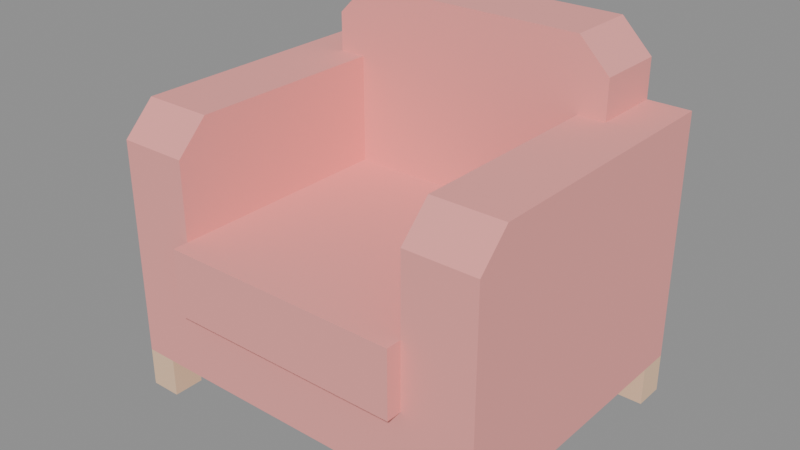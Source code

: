 # Source: loungeChair.blend  (saved by Blender 5.2.44; exported with 4.5.12 LTS)
import bpy
from mathutils import Matrix  # noqa: F401  (used for matrix-valued properties, if any)

bpy.ops.wm.read_factory_settings(use_empty=True)
scene = bpy.context.scene
scene.name = 'Scene'

# ---- materials (node trees are filled in below, after node groups)
mat_carpet = bpy.data.materials.new('carpet')
mat_carpet.use_backface_culling = True
mat_carpet.diffuse_color = (0.9434, 0.3672, 0.3426, 1.0)
mat_wood = bpy.data.materials.new('wood')
mat_wood.use_backface_culling = True
mat_wood.diffuse_color = (0.8962, 0.6016, 0.3932, 1.0)

# ---- material node trees
mat_carpet.use_nodes = True; mat_carpet.node_tree.nodes.clear()
_N = mat_carpet.node_tree.nodes; _L = mat_carpet.node_tree.links
n0 = _N.new('ShaderNodeBsdfPrincipled'); n0.name = 'Principled BSDF'; n0.location = (10, 300)
n0.inputs[0].default_value = (0.9434, 0.3672, 0.3426, 1.0)
n0.inputs[2].default_value = 1.0
n0.inputs[10].default_value = 0.005
n1 = _N.new('ShaderNodeOutputMaterial'); n1.name = 'Material Output'; n1.location = (300, 300)
_L.new(n0.outputs[0], n1.inputs[0])
n1.is_active_output = True
mat_wood.use_nodes = True; mat_wood.node_tree.nodes.clear()
_N = mat_wood.node_tree.nodes; _L = mat_wood.node_tree.links
n0 = _N.new('ShaderNodeBsdfPrincipled'); n0.name = 'Principled BSDF'; n0.location = (10, 300)
n0.inputs[0].default_value = (0.8962, 0.6016, 0.3932, 1.0)
n0.inputs[2].default_value = 1.0
n0.inputs[10].default_value = 0.005
n1 = _N.new('ShaderNodeOutputMaterial'); n1.name = 'Material Output'; n1.location = (300, 300)
_L.new(n0.outputs[0], n1.inputs[0])
n1.is_active_output = True

# ---- meshes
me_mesh_loungechair = bpy.data.meshes.new('Mesh loungeChair')
me_mesh_loungechair.from_pydata([(0.3998, 0.02, 0.33), (0.3998, 0.02, 0.23), (0.3998, 0.06, 0.37), (0.3998, 0.3198, 0.23), (0.3998, 0.3198, 0.37), (0.05509, 0.3198, 0.42), (0.05509, 0.3198, 0.37), (0.05509, 0.41, 0.42), (0.05509, 0.41, 0.37), (0.4349, 0.3198, 0.42), (0.3949, 0.3198, 0.46), (0.4349, 0.41, 0.42), (0.3949, 0.41, 0.46), (0.3998, 0.06, 0.37), (0.3998, 0.3198, 0.37), (0.49, 0.06, 0.37), (0.4349, 0.3198, 0.37), (0.4349, 0.41, 0.37), (0.49, 0.41, 0.37), (0.49, 0.02, 0.33), (0.3998, 0.02, 0.33), (0.49, 0.06, 0.37), (0.3998, 0.06, 0.37), (0.09509, 0.3198, 0.46), (0.09509, 0.41, 0.46), (0.3949, 0.3198, 0.46), (0.3949, 0.41, 0.46), (0.49, 0.02, 0.05), (0.49, 0.02, 0.33), (0.49, 0.06, 0.05), (0.49, 0.06, 0.37), (0.49, 0.37, 0.05), (0.49, 0.41, 0.37), (0.49, 0.41, 0.05), (1.128e-17, 0.02, 0.33), (1.798e-17, 0.02, 0.05), (1.128e-17, 0.06, 0.37), (1.798e-17, 0.06, 0.05), (0.0, 0.41, 0.37), (8.516e-16, 0.37, 0.05), (8.516e-16, 0.41, 0.05), (8.516e-16, 0.41, 0.05), (0.04, 0.41, 0.05), (0.0, 0.41, 0.37), (0.45, 0.41, 0.05), (0.05509, 0.41, 0.37), (0.49, 0.41, 0.37), (0.49, 0.41, 0.05), (0.4349, 0.41, 0.37), (0.05509, 0.41, 0.42), (0.4349, 0.41, 0.42), (0.09509, 0.41, 0.46), (0.3949, 0.41, 0.46), (0.04, 0.41, 0.05), (0.04, 0.37, 0.05), (0.45, 0.41, 0.05), (0.45, 0.06, 0.05), (0.45, 0.37, 0.05), (0.49, 0.06, 0.05), (0.49, 0.37, 0.05), (0.45, 0.02, 0.05), (0.04, 0.02, 0.05), (0.04, 0.06, 0.05), (8.516e-16, 0.37, 0.05), (1.798e-17, 0.06, 0.05), (0.09017, 0.0, 0.23), (0.09017, 0.02, 0.23), (0.3998, 0.0, 0.23), (0.09017, 0.3198, 0.23), (0.3998, 0.3198, 0.23), (0.3998, 0.02, 0.23), (0.3998, 0.0, 0.1448), (0.09017, 0.0, 0.1448), (0.3998, 0.0, 0.23), (0.09017, 0.0, 0.23), (0.49, 0.02, 0.05), (0.45, 0.02, 0.05), (0.49, 0.02, 0.33), (0.3998, 0.02, 0.1448), (0.04, 0.02, 0.05), (1.798e-17, 0.02, 0.05), (0.3998, 0.02, 0.23), (0.3998, 0.02, 0.33), (0.09017, 0.02, 0.1448), (1.128e-17, 0.02, 0.33), (0.09017, 0.02, 0.23), (0.09017, 0.02, 0.33), (1.128e-17, 0.06, 0.37), (0.05509, 0.3198, 0.37), (0.09017, 0.06, 0.37), (0.09017, 0.3198, 0.37), (0.05509, 0.41, 0.37), (0.0, 0.41, 0.37), (0.09017, 0.02, 0.33), (1.128e-17, 0.02, 0.33), (0.09017, 0.06, 0.37), (1.128e-17, 0.06, 0.37), (0.09017, 0.02, 0.23), (0.09017, 0.02, 0.33), (0.09017, 0.3198, 0.23), (0.09017, 0.06, 0.37), (0.09017, 0.3198, 0.37), (0.09509, 0.3198, 0.46), (0.05509, 0.3198, 0.42), (0.09509, 0.41, 0.46), (0.05509, 0.41, 0.42), (0.4349, 0.3198, 0.37), (0.3998, 0.3198, 0.37), (0.4349, 0.3198, 0.42), (0.09017, 0.3198, 0.37), (0.05509, 0.3198, 0.37), (0.05509, 0.3198, 0.42), (0.3949, 0.3198, 0.46), (0.09509, 0.3198, 0.46), (0.09017, 0.3198, 0.23), (0.3998, 0.3198, 0.23), (0.4349, 0.3198, 0.37), (0.4349, 0.3198, 0.42), (0.4349, 0.41, 0.37), (0.4349, 0.41, 0.42), (0.09017, 0.0, 0.23), (0.09017, 0.0, 0.1448), (0.09017, 0.02, 0.23), (0.09017, 0.02, 0.1448), (0.09017, 0.02, 0.1448), (0.09017, 0.0, 0.1448), (0.3998, 0.02, 0.1448), (0.3998, 0.0, 0.1448), (0.3998, 0.0, 0.1448), (0.3998, 0.0, 0.23), (0.3998, 0.02, 0.1448), (0.3998, 0.02, 0.23), (0.49, 0.02, 0.05), (0.49, 0.06, 0.05), (0.49, 0.37, 0.05), (0.49, 0.41, 0.05), (1.798e-17, 0.02, 0.05), (1.798e-17, 0.06, 0.05), (8.516e-16, 0.37, 0.05), (8.516e-16, 0.41, 0.05), (8.516e-16, 0.41, 0.05), (0.04, 0.41, 0.05), (0.45, 0.41, 0.05), (0.49, 0.41, 0.05), (0.49, 0.02, 0.05), (0.45, 0.02, 0.05), (0.04, 0.02, 0.05), (1.798e-17, 0.02, 0.05), (0.45, 0.41, 9.024e-17), (0.45, 0.37, 9.024e-17), (0.49, 0.41, 9.024e-17), (0.49, 0.37, 9.024e-17), (0.45, 0.41, 9.024e-17), (0.49, 0.41, 9.024e-17), (0.49, 0.37, 9.024e-17), (0.49, 0.41, 9.024e-17), (0.49, 0.37, 9.024e-17), (0.45, 0.37, 9.024e-17), (0.49, 0.37, 0.05), (0.45, 0.37, 0.05), (0.45, 0.37, 0.05), (0.45, 0.37, 9.024e-17), (0.45, 0.41, 0.05), (0.45, 0.41, 9.024e-17), (0.49, 0.02, 0.0), (0.45, 0.02, 0.0), (0.04, 0.37, 9.024e-17), (8.516e-16, 0.37, 9.024e-17), (0.04, 0.37, 0.05), (8.516e-16, 0.37, 0.05), (8.516e-16, 0.37, 9.024e-17), (8.516e-16, 0.41, 9.024e-17), (1.798e-17, 0.06, 0.0), (1.798e-17, 0.02, 0.0), (0.04, 0.06, 0.0), (0.04, 0.02, 0.0), (0.45, 0.02, 0.05), (0.45, 0.02, 0.0), (0.45, 0.06, 0.05), (0.45, 0.06, 0.0), (1.798e-17, 0.02, 0.0), (1.798e-17, 0.06, 0.0), (0.45, 0.06, 0.0), (0.49, 0.06, 0.0), (0.45, 0.06, 0.05), (0.49, 0.06, 0.05), (1.798e-17, 0.06, 0.0), (0.04, 0.06, 0.0), (1.798e-17, 0.06, 0.05), (0.04, 0.06, 0.05), (0.04, 0.02, 0.0), (0.04, 0.02, 0.05), (0.04, 0.06, 0.0), (0.04, 0.06, 0.05), (0.49, 0.02, 0.0), (0.49, 0.06, 0.0), (0.45, 0.06, 0.0), (0.45, 0.02, 0.0), (0.49, 0.06, 0.0), (0.49, 0.02, 0.0), (8.516e-16, 0.41, 9.024e-17), (0.04, 0.41, 9.024e-17), (0.04, 0.37, 9.024e-17), (0.04, 0.37, 0.05), (0.04, 0.41, 9.024e-17), (0.04, 0.41, 0.05), (8.516e-16, 0.41, 9.024e-17), (8.516e-16, 0.37, 9.024e-17), (0.04, 0.41, 9.024e-17), (0.04, 0.37, 9.024e-17), (0.04, 0.02, 0.0), (1.798e-17, 0.02, 0.0)], [], [(2, 1, 0), (1, 2, 3), (3, 2, 4), (7, 6, 5), (6, 7, 8), (11, 10, 9), (10, 11, 12), (15, 14, 13), (14, 15, 16), (16, 15, 17), (17, 15, 18), (21, 20, 19), (20, 21, 22), (25, 24, 23), (24, 25, 26), (29, 28, 27), (28, 29, 30), (30, 29, 31), (30, 31, 32), (32, 31, 33), (36, 35, 34), (35, 36, 37), (37, 36, 38), (37, 38, 39), (39, 38, 40), (43, 42, 41), (42, 43, 44), (44, 43, 45), (46, 44, 45), (44, 46, 47), (46, 45, 48), (49, 48, 45), (48, 49, 50), (50, 49, 51), (50, 51, 52), (55, 54, 53), (54, 55, 56), (56, 55, 57), (56, 57, 58), (58, 57, 59), (60, 54, 56), (61, 54, 60), (62, 54, 61), (62, 63, 54), (63, 62, 64), (67, 66, 65), (66, 67, 68), (68, 67, 69), (69, 67, 70), (73, 72, 71), (72, 73, 74), (77, 76, 75), (76, 77, 78), (76, 78, 79), (79, 78, 80), (78, 77, 81), (81, 77, 82), (83, 80, 78), (80, 83, 84), (84, 83, 85), (84, 85, 86), (89, 88, 87), (88, 89, 90), (91, 87, 88), (87, 91, 92), (95, 94, 93), (94, 95, 96), (99, 98, 97), (98, 99, 100), (100, 99, 101), (104, 103, 102), (103, 104, 105), (108, 107, 106), (107, 108, 109), (109, 108, 110), (110, 108, 111), (111, 108, 112), (111, 112, 113), (114, 107, 109), (107, 114, 115), (118, 117, 116), (117, 118, 119), (122, 121, 120), (121, 122, 123), (126, 125, 124), (125, 126, 127), (130, 129, 128), (129, 130, 131), (150, 149, 148), (149, 150, 151), (142, 153, 152), (153, 142, 143), (155, 134, 154), (134, 155, 135), (158, 157, 156), (157, 158, 159), (162, 161, 160), (161, 162, 163), (144, 165, 164), (165, 144, 145), (168, 167, 166), (167, 168, 169), (139, 170, 138), (170, 139, 171), (174, 173, 172), (173, 174, 175), (178, 177, 176), (177, 178, 179), (137, 180, 136), (180, 137, 181), (184, 183, 182), (183, 184, 185), (188, 187, 186), (187, 188, 189), (192, 191, 190), (191, 192, 193), (195, 132, 194), (132, 195, 133), (198, 197, 196), (197, 198, 199), (140, 201, 200), (201, 140, 141), (204, 203, 202), (203, 204, 205), (208, 207, 206), (207, 208, 209), (146, 211, 210), (211, 146, 147)])
me_mesh_loungechair.polygons.foreach_set('use_smooth', [0, 0, 0, 0, 0, 0, 0, 0, 0, 0, 0, 0, 0, 0, 0, 0, 0, 0, 0, 0, 0, 0, 0, 0, 0, 0, 0, 0, 0, 0, 1, 0, 0, 0, 0, 0, 0, 1, 0, 0, 0, 0, 1, 0, 0, 0, 0, 0, 1, 0, 0, 0, 0, 0, 0, 0, 0, 0, 0, 0, 0, 0, 0, 0, 0, 0, 0, 0, 0, 0, 0, 0, 0, 0, 0, 0, 0, 0, 0, 0, 0, 0, 0, 0, 0, 0, 0, 0, 0, 0, 0, 0, 0, 0, 0, 0, 0, 0, 0, 0, 0, 0, 0, 0, 0, 0, 0, 0, 0, 0, 0, 0, 0, 0, 0, 0, 0, 0, 0, 0, 0, 0, 0, 0, 0, 0, 0, 0])
me_mesh_loungechair.polygons.foreach_set('material_index', [0, 0, 0, 0, 0, 0, 0, 0, 0, 0, 0, 0, 0, 0, 0, 0, 0, 0, 0, 0, 0, 0, 0, 0, 0, 0, 0, 0, 0, 0, 0, 0, 0, 0, 0, 0, 0, 0, 0, 0, 0, 0, 0, 0, 0, 0, 0, 0, 0, 0, 0, 0, 0, 0, 0, 0, 0, 0, 0, 0, 0, 0, 0, 0, 0, 0, 0, 0, 0, 0, 0, 0, 0, 0, 0, 0, 0, 0, 0, 0, 0, 0, 0, 0, 0, 0, 0, 0, 1, 1, 1, 1, 1, 1, 1, 1, 1, 1, 1, 1, 1, 1, 1, 1, 1, 1, 1, 1, 1, 1, 1, 1, 1, 1, 1, 1, 1, 1, 1, 1, 1, 1, 1, 1, 1, 1, 1, 1])
_uv = me_mesh_loungechair.uv_layers.new(name='UVMap')
_uv.uv.foreach_set('vector', [-2.362, 14.57, -0.7874, 9.055, -0.7874, 12.99, -0.7874, 9.055, -2.362, 14.57, -12.59, 9.055, -12.59, 9.055, -2.362, 14.57, -12.59, 14.57, -16.14, 16.54, -12.59, 14.57, -12.59, 16.54, -12.59, 14.57, -16.14, 16.54, -16.14, 14.57, 16.14, -0.4152, 12.59, 1.812, 12.59, -0.4152, 12.59, 1.812, 16.14, -0.4152, 16.14, 1.812, 19.29, 2.362, 15.74, 12.59, 15.74, 2.362, 15.74, 12.59, 19.29, 2.362, 17.12, 12.59, 17.12, 12.59, 19.29, 2.362, 17.12, 16.14, 17.12, 16.14, 19.29, 2.362, 19.29, 16.14, 19.29, 11.97, 15.74, 9.744, 19.29, 9.744, 15.74, 9.744, 19.29, 11.97, 15.74, 11.97, 15.55, 12.59, 3.744, 16.14, 3.744, 12.59, 3.744, 16.14, 15.55, 12.59, 15.55, 16.14, 2.362, 1.969, 0.7874, 12.99, 0.7874, 1.969, 0.7874, 12.99, 2.362, 1.969, 2.362, 14.57, 2.362, 14.57, 2.362, 1.969, 14.57, 1.969, 2.362, 14.57, 14.57, 1.969, 16.14, 14.57, 16.14, 14.57, 14.57, 1.969, 16.14, 1.969, -2.362, 14.57, -0.7874, 1.969, -0.7874, 12.99, -0.7874, 1.969, -2.362, 14.57, -2.362, 1.969, -2.362, 1.969, -2.362, 14.57, -16.14, 14.57, -2.362, 1.969, -16.14, 14.57, -14.57, 1.969, -14.57, 1.969, -16.14, 14.57, -16.14, 1.969, -5.987e-15, 14.57, -1.575, 1.969, -3.952e-14, 1.969, -1.575, 1.969, -5.987e-15, 14.57, -17.72, 1.969, -17.72, 1.969, -5.987e-15, 14.57, -2.169, 14.57, -19.29, 14.57, -17.72, 1.969, -2.169, 14.57, -17.72, 1.969, -19.29, 14.57, -19.29, 1.969, -19.29, 14.57, -2.169, 14.57, -17.12, 14.57, -2.169, 16.54, -17.12, 14.57, -2.169, 14.57, -17.12, 14.57, -2.169, 16.54, -17.12, 16.54, -17.12, 16.54, -2.169, 16.54, -3.744, 18.11, -17.12, 16.54, -3.744, 18.11, -15.55, 18.11, -17.72, 16.14, -1.575, 14.57, -1.575, 16.14, -1.575, 14.57, -17.72, 16.14, -17.72, 2.362, -17.72, 2.362, -17.72, 16.14, -17.72, 14.57, -17.72, 2.362, -17.72, 14.57, -19.29, 2.362, -19.29, 2.362, -17.72, 14.57, -19.29, 14.57, -17.72, 0.7874, -1.575, 14.57, -17.72, 2.362, -1.575, 0.7874, -1.575, 14.57, -17.72, 0.7874, -1.575, 2.362, -1.575, 14.57, -1.575, 0.7874, -1.575, 2.362, -3.345e-14, 14.57, -1.575, 14.57, -3.345e-14, 14.57, -1.575, 2.362, -6.302e-16, 2.362, 15.74, 0.0, 3.55, 0.7874, 3.55, 0.0, 3.55, 0.7874, 15.74, 0.0, 3.55, 12.59, 3.55, 12.59, 15.74, 0.0, 15.74, 12.59, 15.74, 12.59, 15.74, 0.0, 15.74, 0.7874, 15.74, 9.055, 3.55, 5.701, 15.74, 5.701, 3.55, 5.701, 15.74, 9.055, 3.55, 9.055, 19.29, 12.99, 17.72, 1.969, 19.29, 1.969, 17.72, 1.969, 19.29, 12.99, 15.74, 5.701, 17.72, 1.969, 15.74, 5.701, 1.575, 1.969, 1.575, 1.969, 15.74, 5.701, 7.077e-16, 1.969, 15.74, 5.701, 19.29, 12.99, 15.74, 9.055, 15.74, 9.055, 19.29, 12.99, 15.74, 12.99, 3.55, 5.701, 7.077e-16, 1.969, 15.74, 5.701, 7.077e-16, 1.969, 3.55, 5.701, 4.441e-16, 12.99, 4.441e-16, 12.99, 3.55, 5.701, 3.55, 9.055, 4.441e-16, 12.99, 3.55, 9.055, 3.55, 12.99, 3.55, 2.362, 2.169, 12.59, -9.152e-15, 2.362, 2.169, 12.59, 3.55, 2.362, 3.55, 12.59, 2.169, 16.14, -9.152e-15, 2.362, 2.169, 12.59, -9.152e-15, 2.362, 2.169, 16.14, -9.596e-15, 16.14, 3.55, 11.97, 4.441e-16, 9.744, 3.55, 9.744, 4.441e-16, 9.744, 3.55, 11.97, 4.441e-16, 11.97, 12.59, 9.055, 0.7874, 12.99, 0.7874, 9.055, 0.7874, 12.99, 12.59, 9.055, 2.362, 14.57, 2.362, 14.57, 12.59, 9.055, 12.59, 14.57, -16.14, 15.45, -12.59, 13.23, -12.59, 15.45, -12.59, 13.23, -16.14, 15.45, -16.14, 13.23, 17.12, 16.54, 15.74, 14.57, 17.12, 14.57, 15.74, 14.57, 17.12, 16.54, 3.55, 14.57, 3.55, 14.57, 17.12, 16.54, 2.169, 14.57, 2.169, 14.57, 17.12, 16.54, 2.169, 16.54, 2.169, 16.54, 17.12, 16.54, 15.55, 18.11, 2.169, 16.54, 15.55, 18.11, 3.744, 18.11, 3.55, 9.055, 15.74, 14.57, 3.55, 14.57, 15.74, 14.57, 3.55, 9.055, 15.74, 9.055, 16.14, 14.57, 12.59, 16.54, 12.59, 14.57, 12.59, 16.54, 16.14, 14.57, 16.14, 16.54, -0.7874, 9.055, 0.0, 5.701, 0.0, 9.055, 0.0, 5.701, -0.7874, 9.055, -0.7874, 5.701, -15.74, 0.7874, -3.55, 0.0, -3.55, 0.7874, -3.55, 0.0, -15.74, 0.7874, -15.74, 0.0, 0.7874, 5.701, 0.0, 9.055, 0.0, 5.701, 0.0, 9.055, 0.7874, 5.701, 0.7874, 9.055, -19.29, 16.14, -17.72, 14.57, -17.72, 16.14, -17.72, 14.57, -19.29, 16.14, -19.29, 14.57, -17.72, 1.969, -19.29, 0.0, -17.72, 0.0, -19.29, 0.0, -17.72, 1.969, -19.29, 1.969, 16.14, 0.0, 14.57, 1.969, 14.57, 0.0, 14.57, 1.969, 16.14, 0.0, 16.14, 1.969, 19.29, 1.969, 17.72, 0.0, 19.29, 0.0, 17.72, 0.0, 19.29, 1.969, 17.72, 1.969, -16.14, 1.969, -14.57, 0.0, -14.57, 1.969, -14.57, 0.0, -16.14, 1.969, -16.14, 0.0, 19.29, 1.969, 17.72, 0.0, 19.29, 0.0, 17.72, 0.0, 19.29, 1.969, 17.72, 1.969, 1.575, 1.969, 3.353e-14, 0.0, 1.575, 0.0, 3.353e-14, 0.0, 1.575, 1.969, 3.353e-14, 1.969, -16.14, 1.969, -14.57, 0.0, -14.57, 1.969, -14.57, 0.0, -16.14, 1.969, -16.14, 0.0, -1.575, 2.362, -7.077e-16, 0.7874, -7.077e-16, 2.362, -7.077e-16, 0.7874, -1.575, 2.362, -1.575, 0.7874, -2.362, 1.969, -0.7874, 0.0, -0.7874, 1.969, -0.7874, 0.0, -2.362, 1.969, -2.362, 0.0, -2.362, 1.969, -0.7874, 0.0, -0.7874, 1.969, -0.7874, 0.0, -2.362, 1.969, -2.362, 0.0, -17.72, 1.969, -19.29, 0.0, -17.72, 0.0, -19.29, 0.0, -17.72, 1.969, -19.29, 1.969, -7.077e-16, 1.969, -1.575, 0.0, -7.077e-16, 0.0, -1.575, 0.0, -7.077e-16, 1.969, -1.575, 1.969, 2.362, 0.0, 0.7874, 1.969, 0.7874, 0.0, 0.7874, 1.969, 2.362, 0.0, 2.362, 1.969, 2.362, 0.0, 0.7874, 1.969, 0.7874, 0.0, 0.7874, 1.969, 2.362, 0.0, 2.362, 1.969, -19.29, 2.362, -17.72, 0.7874, -17.72, 2.362, -17.72, 0.7874, -19.29, 2.362, -19.29, 0.7874, -3.952e-14, 1.969, -1.575, 0.0, -3.353e-14, 0.0, -1.575, 0.0, -3.952e-14, 1.969, -1.575, 1.969, 16.14, 0.0, 14.57, 1.969, 14.57, 0.0, 14.57, 1.969, 16.14, 0.0, 16.14, 1.969, -1.575, 16.14, -3.353e-14, 14.57, -3.353e-14, 16.14, -3.353e-14, 14.57, -1.575, 16.14, -1.575, 14.57, 1.575, 1.969, 7.077e-16, 0.0, 1.575, 0.0, 7.077e-16, 0.0, 1.575, 1.969, 7.077e-16, 1.969])
me_mesh_loungechair.materials.append(mat_carpet)
me_mesh_loungechair.materials.append(mat_wood)
me_mesh_loungechair.update()
me_mesh_loungechair.normals_split_custom_set([tuple(v) for v in zip(*[iter([-1.0, -1.863e-06, 0.0, -1.0, -1.863e-06, 0.0, -1.0, -1.863e-06, 0.0, -1.0, 0.0, 0.0, -1.0, 0.0, 0.0, -1.0, 0.0, 0.0, -1.0, 0.0, 0.0, -1.0, 0.0, 0.0, -1.0, 0.0, 0.0, -1.0, 0.0, 0.0, -1.0, 0.0, 0.0, -1.0, 0.0, 0.0, -1.0, 0.0, 0.0, -1.0, 0.0, 0.0, -1.0, 0.0, 0.0, 0.7071, 0.0, 0.7071, 0.7071, 0.0, 0.7071, 0.7071, 0.0, 0.7071, 0.7071, 0.0, 0.7071, 0.7071, 0.0, 0.7071, 0.7071, 0.0, 0.7071, 0.0, 0.0, 1.0, 0.0, 0.0, 1.0, 0.0, 0.0, 1.0, 0.0, 0.0, 1.0, 0.0, 0.0, 1.0, 0.0, 0.0, 1.0, 0.0, 0.0, 1.0, 0.0, 0.0, 1.0, 0.0, 0.0, 1.0, 0.0, 0.0, 1.0, 0.0, 0.0, 1.0, 0.0, 0.0, 1.0, 0.0, -0.7071, 0.7071, 0.0, -0.7071, 0.7071, 0.0, -0.7071, 0.7071, 0.0, -0.7071, 0.7071, 0.0, -0.7071, 0.7071, 0.0, -0.7071, 0.7071, 0.0, 0.0, 1.0, 0.0, 0.0, 1.0, 0.0, 0.0, 1.0, 0.0, 0.0, 1.0, 0.0, 0.0, 1.0, 0.0, 0.0, 1.0, 1.0, 0.0, 0.0, 1.0, 0.0, 0.0, 1.0, 0.0, 0.0, 1.0, 0.0, 0.0, 1.0, 0.0, 0.0, 1.0, 0.0, 0.0, 1.0, 0.0, 0.0, 1.0, 0.0, 0.0, 1.0, 0.0, 0.0, 1.0, 0.0, 0.0, 1.0, 0.0, 0.0, 1.0, 0.0, 0.0, 1.0, 0.0, 0.0, 1.0, 0.0, 0.0, 1.0, 0.0, 0.0, -1.0, 2.391e-17, -2.391e-17, -1.0, 2.391e-17, -2.391e-17, -1.0, 2.391e-17, -2.391e-17, -1.0, 0.0, -2.092e-17, -1.0, 0.0, -2.092e-17, -1.0, 0.0, -2.092e-17, -1.0, -3.223e-17, -2.092e-17, -1.0, -3.223e-17, -2.092e-17, -1.0, -3.223e-17, -2.092e-17, -1.0, 2.689e-15, -2.997e-15, -1.0, 2.689e-15, -2.997e-15, -1.0, 2.689e-15, -2.997e-15, -1.0, 0.0, -2.661e-15, -1.0, 0.0, -2.661e-15, -1.0, 0.0, -2.661e-15, 0.0, 1.0, 0.0, 0.0, 1.0, 0.0, 0.0, 1.0, 0.0, 0.0, 1.0, 0.0, 0.0, 1.0, 0.0, 0.0, 1.0, 0.0, 0.0, 1.0, 8.453e-07, 0.0, 1.0, 8.453e-07, 0.0, 1.0, 8.453e-07, 0.0, 1.0, -2.141e-07, 0.0, 1.0, -2.141e-07, 0.0, 1.0, -2.141e-07, 0.0, 1.0, 0.0, 0.0, 1.0, 0.0, 0.0, 1.0, 0.0, 4.767e-05, 1.0, -4.371e-08, -4.797e-05, 1.0, -4.371e-08, -4.797e-05, 1.0, -4.371e-08, 0.0, 1.0, 0.0, 0.0, 1.0, 0.0, 0.0, 1.0, 0.0, 0.0, 1.0, 0.0, 0.0, 1.0, 0.0, 0.0, 1.0, 0.0, 0.0, 1.0, -7.356e-07, 0.0, 1.0, -7.356e-07, 0.0, 1.0, -7.356e-07, 0.0, 1.0, 1.242e-06, 0.0, 1.0, 1.242e-06, 0.0, 1.0, 1.242e-06, 0.0, 0.0, -1.0, 0.0, 0.0, -1.0, 0.0, 0.0, -1.0, 0.0, 0.0, -1.0, 0.0, 0.0, -1.0, 0.0, 0.0, -1.0, 4.371e-08, -4.797e-05, -1.0, 4.371e-08, 4.767e-05, -1.0, 4.371e-08, 4.797e-05, -1.0, 0.0, 0.0, -1.0, 0.0, 0.0, -1.0, 0.0, 0.0, -1.0, 0.0, 0.0, -1.0, 0.0, 0.0, -1.0, 0.0, 0.0, -1.0, 1.136e-07, 0.0, -1.0, 1.136e-07, 0.0, -1.0, 1.136e-07, 0.0, -1.0, 0.0, 0.0, -1.0, 0.0, 0.0, -1.0, 0.0, 0.0, -1.0, -4.777e-05, -2.291e-09, -1.0, 4.777e-05, 2.291e-09, -1.0, -4.777e-05, -2.291e-09, -1.0, 0.0, 0.0, -1.0, 0.0, 0.0, -1.0, 0.0, 0.0, -1.0, 0.0, 0.0, -1.0, 0.0, 0.0, -1.0, 0.0, 0.0, -1.0, 0.0, 0.0, 1.0, 0.0, 0.0, 1.0, 0.0, 0.0, 1.0, 0.0, 0.0, 1.0, 0.0, 0.0, 1.0, 0.0, 0.0, 1.0, 0.0, 0.0, 1.0, 0.0, 0.0, 1.0, 0.0, 0.0, 1.0, -4.371e-08, 4.767e-05, 1.0, -4.371e-08, -4.797e-05, 1.0, -4.371e-08, -4.797e-05, 1.0, 0.0, -1.0, 0.0, 0.0, -1.0, 0.0, 0.0, -1.0, 0.0, 0.0, -1.0, 0.0, 0.0, -1.0, 0.0, 0.0, -1.0, 0.0, 0.0, -1.0, 0.0, 0.0, -1.0, 0.0, 0.0, -1.0, 0.0, 0.0, -1.0, 0.0, 0.0, -1.0, 0.0, 0.0, -1.0, 0.0, 0.0, -1.0, 0.0, 0.0, -1.0, 0.0, 0.0, -1.0, 0.0, 0.0, -1.0, 0.0, 0.0, -1.0, 0.0, 0.0, -1.0, 0.0, 0.0, -1.0, 0.0, 0.0, -1.0, 0.0, 0.0, -1.0, 0.0, 0.0, -1.0, 0.0, 0.0, -1.0, 0.0, 0.0, -1.0, 0.0, 0.0, -1.0, 0.0, 0.0, -1.0, 0.0, 0.0, -1.0, 0.0, 0.0, -1.0, 0.0, 0.0, -1.0, 0.0, 0.0, -1.0, 0.0, 0.0, -1.0, 0.0, 0.0, -1.0, 0.0, 0.0, -1.0, 0.0, 0.0, -1.0, 0.0, 0.0, -1.0, 0.0, 0.0, -1.0, 0.0, 0.0, 0.0, 1.0, 0.0, 0.0, 1.0, 0.0, 0.0, 1.0, 0.0, 0.0, 1.0, 0.0, 0.0, 1.0, 0.0, 0.0, 1.0, 3e-06, 0.0, 1.0, 3e-06, 0.0, 1.0, 3e-06, 0.0, 1.0, 0.0, 0.0, 1.0, 0.0, 0.0, 1.0, 0.0, 0.0, 1.0, 0.0, -0.7071, 0.7071, 0.0, -0.7071, 0.7071, 0.0, -0.7071, 0.7071, 0.0, -0.7071, 0.7071, 0.0, -0.7071, 0.7071, 0.0, -0.7071, 0.7071, 1.0, 0.0, 0.0, 1.0, 0.0, 0.0, 1.0, 0.0, 0.0, 1.0, 0.0, 0.0, 1.0, 0.0, 0.0, 1.0, 0.0, 0.0, 1.0, 0.0, 0.0, 1.0, 0.0, 0.0, 1.0, 0.0, 0.0, -0.7071, 0.0, 0.7071, -0.7071, 0.0, 0.7071, -0.7071, 0.0, 0.7071, -0.7071, 0.0, 0.7071, -0.7071, 0.0, 0.7071, -0.7071, 0.0, 0.7071, 0.0, -1.0, 0.0, 0.0, -1.0, 0.0, 0.0, -1.0, 0.0, 0.0, -1.0, -9.624e-07, 0.0, -1.0, -9.624e-07, 0.0, -1.0, -9.624e-07, 0.0, -1.0, 0.0, 0.0, -1.0, 0.0, 0.0, -1.0, 0.0, 0.0, -1.0, 0.0, 0.0, -1.0, 0.0, 0.0, -1.0, 0.0, 0.0, -1.0, 2.452e-07, 0.0, -1.0, 2.452e-07, 0.0, -1.0, 2.452e-07, 0.0, -1.0, 1.242e-06, 0.0, -1.0, 1.242e-06, 0.0, -1.0, 1.242e-06, 0.0, -1.0, 0.0, 0.0, -1.0, 0.0, 0.0, -1.0, 0.0, 0.0, -1.0, 0.0, 0.0, -1.0, 0.0, 0.0, -1.0, 0.0, 1.0, 0.0, 0.0, 1.0, 0.0, 0.0, 1.0, 0.0, 0.0, 1.0, 0.0, 0.0, 1.0, 0.0, 0.0, 1.0, 0.0, 0.0, -1.0, 0.0, 0.0, -1.0, 0.0, 0.0, -1.0, 0.0, 0.0, -1.0, 0.0, 0.0, -1.0, 0.0, 0.0, -1.0, 0.0, 0.0, 0.0, 0.0, -1.0, 0.0, 0.0, -1.0, 0.0, 0.0, -1.0, 0.0, 0.0, -1.0, 0.0, 0.0, -1.0, 0.0, 0.0, -1.0, 1.0, 0.0, 0.0, 1.0, 0.0, 0.0, 1.0, 0.0, 0.0, 1.0, 0.0, 0.0, 1.0, 0.0, 0.0, 1.0, 0.0, 0.0, 0.0, 0.0, -1.0, 0.0, 0.0, -1.0, 0.0, 0.0, -1.0, 0.0, 0.0, -1.0, 0.0, 0.0, -1.0, 0.0, 0.0, -1.0, 0.0, 1.0, 0.0, 0.0, 1.0, 0.0, 0.0, 1.0, 0.0, 0.0, 1.0, 0.0, 0.0, 1.0, 0.0, 0.0, 1.0, 0.0, 1.0, 0.0, 0.0, 1.0, 0.0, 0.0, 1.0, 0.0, 0.0, 1.0, 0.0, 0.0, 1.0, 0.0, 0.0, 1.0, 0.0, 0.0, 0.0, -1.0, 0.0, 0.0, -1.0, 0.0, 0.0, -1.0, 0.0, 0.0, -1.0, 0.0, 0.0, -1.0, 0.0, 0.0, -1.0, 0.0, -1.0, 0.0, 0.0, -1.0, 0.0, 0.0, -1.0, 0.0, 0.0, -1.0, 0.0, 0.0, -1.0, 0.0, 0.0, -1.0, 0.0, 0.0, 0.0, -1.0, 0.0, 0.0, -1.0, 0.0, 0.0, -1.0, 0.0, 0.0, -1.0, 0.0, 0.0, -1.0, 0.0, 0.0, -1.0, 0.0, 0.0, -1.0, 0.0, 0.0, -1.0, 0.0, 0.0, -1.0, 0.0, 0.0, -1.0, 0.0, 0.0, -1.0, 0.0, 0.0, -1.0, 0.0, -1.0, 0.0, 0.0, -1.0, 0.0, 0.0, -1.0, 0.0, 0.0, -1.0, 0.0, 0.0, -1.0, 0.0, 0.0, -1.0, 0.0, 0.0, 0.0, 0.0, -1.0, 0.0, 0.0, -1.0, 0.0, 0.0, -1.0, 0.0, 0.0, -1.0, 0.0, 0.0, -1.0, 0.0, 0.0, -1.0, -1.0, 0.0, 0.0, -1.0, 0.0, 0.0, -1.0, 0.0, 0.0, -1.0, 0.0, 0.0, -1.0, 0.0, 0.0, -1.0, 0.0, 0.0, -1.0, 0.0, 0.0, -1.0, 0.0, 0.0, -1.0, 0.0, 0.0, -1.0, 0.0, 0.0, -1.0, 0.0, 0.0, -1.0, 0.0, 0.0, 0.0, 1.0, 0.0, 0.0, 1.0, 0.0, 0.0, 1.0, 0.0, 0.0, 1.0, 0.0, 0.0, 1.0, 0.0, 0.0, 1.0, 0.0, 0.0, 1.0, 0.0, 0.0, 1.0, 0.0, 0.0, 1.0, 0.0, 0.0, 1.0, 0.0, 0.0, 1.0, 0.0, 0.0, 1.0, 0.0, 1.0, 0.0, 0.0, 1.0, 0.0, 0.0, 1.0, 0.0, 0.0, 1.0, 0.0, 0.0, 1.0, 0.0, 0.0, 1.0, 0.0, 0.0, 1.0, 0.0, 0.0, 1.0, 0.0, 0.0, 1.0, 0.0, 0.0, 1.0, 0.0, 0.0, 1.0, 0.0, 0.0, 1.0, 0.0, 0.0, 0.0, 0.0, -1.0, 0.0, 0.0, -1.0, 0.0, 0.0, -1.0, 0.0, 0.0, -1.0, 0.0, 0.0, -1.0, 0.0, 0.0, -1.0, 0.0, 1.0, 0.0, 0.0, 1.0, 0.0, 0.0, 1.0, 0.0, 0.0, 1.0, 0.0, 0.0, 1.0, 0.0, 0.0, 1.0, 0.0, 1.0, 0.0, 0.0, 1.0, 0.0, 0.0, 1.0, 0.0, 0.0, 1.0, 0.0, 0.0, 1.0, 0.0, 0.0, 1.0, 0.0, 0.0, 0.0, 0.0, -1.0, 0.0, 0.0, -1.0, 0.0, 0.0, -1.0, 0.0, 0.0, -1.0, 0.0, 0.0, -1.0, 0.0, 0.0, -1.0, 0.0, -1.0, 0.0, 0.0, -1.0, 0.0, 0.0, -1.0, 0.0, 0.0, -1.0, 0.0, 0.0, -1.0, 0.0, 0.0, -1.0, 0.0])] * 3)])

# ---- objects
ob_loungechair_clone = bpy.data.objects.new('loungeChair(Clone)', me_mesh_loungechair)

# ---- transforms, parenting, visibility, modifiers, constraints
ob_loungechair_clone.location = (0.0, 0.0, 0.0)
ob_loungechair_clone.rotation_mode = 'QUATERNION'
ob_loungechair_clone.rotation_quaternion = (1.0, 0.0, 0.0, 0.0)
ob_loungechair_clone.scale = (2.0, 2.0, 2.0)

# ---- collection membership
scene.collection.objects.link(ob_loungechair_clone)

# ---- scene / render settings (as saved in the file)
scene.frame_start = 1; scene.frame_end = 250; scene.frame_set(1)
scene.render.engine = 'BLENDER_EEVEE_NEXT'
scene.render.bake_bias = 0.0
scene.render.bake_samples = 0
scene.render.compositor_device = 'GPU'
scene.eevee.use_volume_custom_range = False
scene.eevee.fast_gi_thickness_near = 0.1
scene.eevee.fast_gi_thickness_far = 0.0
scene.eevee.ray_tracing_options.screen_trace_thickness = 0.1
bpy.context.view_layer.update()

# ---- added for rendering (the .blend has no active camera and no usable light): camera, sun + grey world if the file has none
cam_auto = bpy.data.cameras.new('AutoCamera')
cam_auto.lens = 50.0
cam_auto.sensor_width = 36.0
cam_auto.clip_end = 1000.0
ob_auto_camera = bpy.data.objects.new('AutoCamera', cam_auto)
scene.collection.objects.link(ob_auto_camera)
ob_auto_camera.location = (1.94681, -1.33817, 1.62545)
ob_auto_camera.rotation_euler = (1.09748, -7.21219e-08, 0.694738)
scene.camera = ob_auto_camera
light_auto_sun = bpy.data.lights.new('AutoSun', 'SUN')
light_auto_sun.energy = 3.0
light_auto_sun.angle = 0.0523599
ob_auto_sun = bpy.data.objects.new('AutoSun', light_auto_sun)
scene.collection.objects.link(ob_auto_sun)
ob_auto_sun.rotation_euler = (0.872665, 0.174533, 0.523599)
if scene.world is None:
    world_auto = bpy.data.worlds.new('AutoWorld')
    world_auto.color = (0.3, 0.3, 0.3)
    scene.world = world_auto
bpy.context.view_layer.update()
